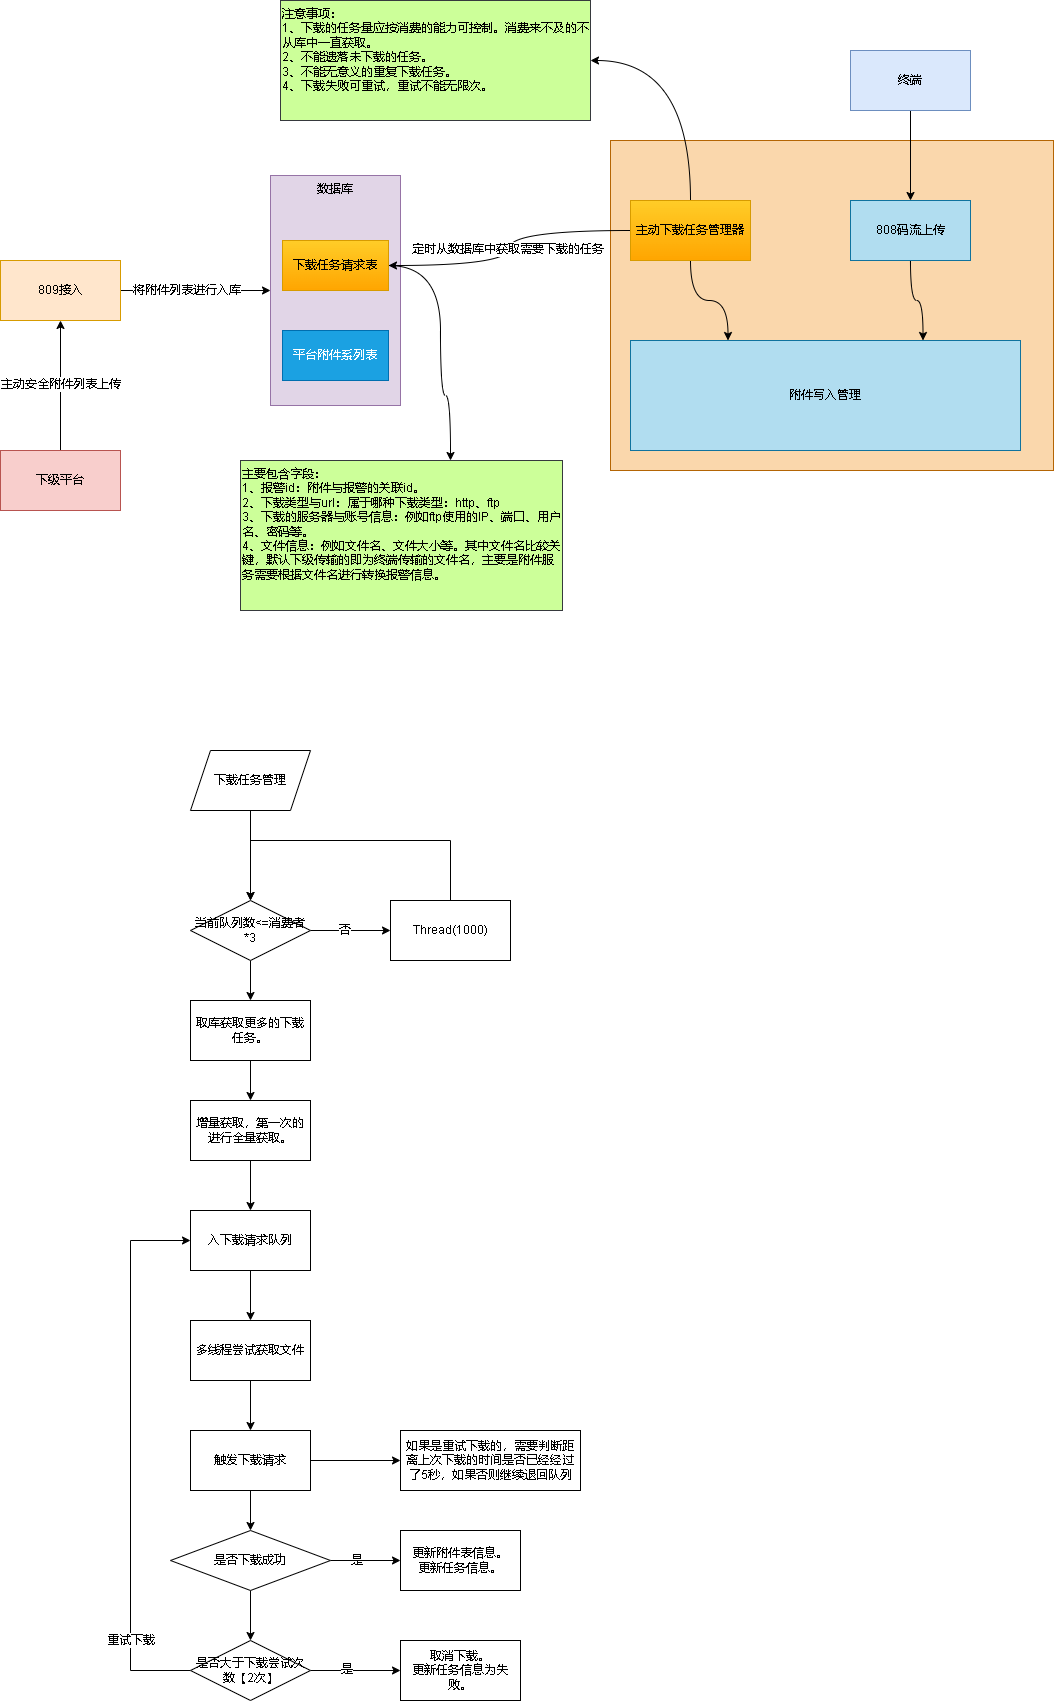

The diagram above was exported from draw.io. Its source (the exported page's mxGraphModel, read from the mxfile embedded in the PNG):
<mxGraphModel dx="656" dy="360" grid="1" gridSize="10" guides="1" tooltips="1" connect="1" arrows="1" fold="1" page="1" pageScale="1" pageWidth="827" pageHeight="1169" math="0" shadow="0">
  <root>
    <mxCell id="0" />
    <mxCell id="1" parent="0" />
    <mxCell id="BNFnTXTp0SYZVPAifNuv-8" value="" style="edgeStyle=orthogonalEdgeStyle;rounded=0;orthogonalLoop=1;jettySize=auto;html=1;" edge="1" parent="1" source="BNFnTXTp0SYZVPAifNuv-1" target="BNFnTXTp0SYZVPAifNuv-7">
      <mxGeometry relative="1" as="geometry" />
    </mxCell>
    <mxCell id="BNFnTXTp0SYZVPAifNuv-10" value="将附件列表进行入库" style="edgeLabel;html=1;align=center;verticalAlign=middle;resizable=0;points=[];" vertex="1" connectable="0" parent="BNFnTXTp0SYZVPAifNuv-8">
      <mxGeometry x="-0.2167" y="-1" relative="1" as="geometry">
        <mxPoint x="7" y="-1" as="offset" />
      </mxGeometry>
    </mxCell>
    <mxCell id="BNFnTXTp0SYZVPAifNuv-1" value="809接入" style="rounded=0;whiteSpace=wrap;html=1;fillColor=#ffe6cc;strokeColor=#d79b00;" vertex="1" parent="1">
      <mxGeometry x="130" y="290" width="120" height="60" as="geometry" />
    </mxCell>
    <mxCell id="BNFnTXTp0SYZVPAifNuv-3" style="edgeStyle=orthogonalEdgeStyle;rounded=0;orthogonalLoop=1;jettySize=auto;html=1;exitX=0.5;exitY=0;exitDx=0;exitDy=0;" edge="1" parent="1" source="BNFnTXTp0SYZVPAifNuv-2" target="BNFnTXTp0SYZVPAifNuv-1">
      <mxGeometry relative="1" as="geometry" />
    </mxCell>
    <mxCell id="BNFnTXTp0SYZVPAifNuv-4" value="主动安全附件列表上传" style="edgeLabel;html=1;align=center;verticalAlign=middle;resizable=0;points=[];" vertex="1" connectable="0" parent="BNFnTXTp0SYZVPAifNuv-3">
      <mxGeometry x="-0.1857" y="-1" relative="1" as="geometry">
        <mxPoint x="-1" y="-13" as="offset" />
      </mxGeometry>
    </mxCell>
    <mxCell id="BNFnTXTp0SYZVPAifNuv-2" value="下级平台" style="rounded=0;whiteSpace=wrap;html=1;fillColor=#f8cecc;strokeColor=#b85450;" vertex="1" parent="1">
      <mxGeometry x="130" y="480" width="120" height="60" as="geometry" />
    </mxCell>
    <mxCell id="BNFnTXTp0SYZVPAifNuv-7" value="数据库" style="rounded=0;whiteSpace=wrap;html=1;verticalAlign=top;fillColor=#e1d5e7;strokeColor=#9673a6;" vertex="1" parent="1">
      <mxGeometry x="400" y="205" width="130" height="230" as="geometry" />
    </mxCell>
    <mxCell id="BNFnTXTp0SYZVPAifNuv-29" style="edgeStyle=orthogonalEdgeStyle;rounded=0;orthogonalLoop=1;jettySize=auto;html=1;curved=1;" edge="1" parent="1" source="BNFnTXTp0SYZVPAifNuv-11" target="BNFnTXTp0SYZVPAifNuv-30">
      <mxGeometry relative="1" as="geometry">
        <mxPoint x="560" y="510" as="targetPoint" />
        <Array as="points">
          <mxPoint x="570" y="295" />
          <mxPoint x="570" y="425" />
          <mxPoint x="580" y="425" />
        </Array>
      </mxGeometry>
    </mxCell>
    <mxCell id="BNFnTXTp0SYZVPAifNuv-11" value="下载任务请求表" style="rounded=0;whiteSpace=wrap;html=1;fillColor=#ffcd28;strokeColor=#d79b00;gradientColor=#ffa500;" vertex="1" parent="1">
      <mxGeometry x="412" y="270" width="106" height="50" as="geometry" />
    </mxCell>
    <mxCell id="BNFnTXTp0SYZVPAifNuv-13" value="平台附件系列表" style="rounded=0;whiteSpace=wrap;html=1;fillColor=#1ba1e2;strokeColor=#006EAF;fontColor=#ffffff;" vertex="1" parent="1">
      <mxGeometry x="412" y="360" width="106" height="50" as="geometry" />
    </mxCell>
    <mxCell id="BNFnTXTp0SYZVPAifNuv-14" value="" style="rounded=0;whiteSpace=wrap;html=1;fillColor=#fad7ac;strokeColor=#b46504;" vertex="1" parent="1">
      <mxGeometry x="740" y="170" width="443" height="330" as="geometry" />
    </mxCell>
    <mxCell id="BNFnTXTp0SYZVPAifNuv-16" style="edgeStyle=orthogonalEdgeStyle;rounded=0;orthogonalLoop=1;jettySize=auto;html=1;entryX=1;entryY=0.5;entryDx=0;entryDy=0;curved=1;" edge="1" parent="1" source="BNFnTXTp0SYZVPAifNuv-15" target="BNFnTXTp0SYZVPAifNuv-11">
      <mxGeometry relative="1" as="geometry" />
    </mxCell>
    <mxCell id="BNFnTXTp0SYZVPAifNuv-17" value="定时从数据库中获取需要下载的任务" style="edgeLabel;html=1;align=center;verticalAlign=middle;resizable=0;points=[];" vertex="1" connectable="0" parent="BNFnTXTp0SYZVPAifNuv-16">
      <mxGeometry x="-0.2924" y="6" relative="1" as="geometry">
        <mxPoint x="-25" y="13" as="offset" />
      </mxGeometry>
    </mxCell>
    <mxCell id="BNFnTXTp0SYZVPAifNuv-21" style="edgeStyle=orthogonalEdgeStyle;rounded=0;orthogonalLoop=1;jettySize=auto;html=1;entryX=0.25;entryY=0;entryDx=0;entryDy=0;curved=1;" edge="1" parent="1" source="BNFnTXTp0SYZVPAifNuv-15" target="BNFnTXTp0SYZVPAifNuv-18">
      <mxGeometry relative="1" as="geometry" />
    </mxCell>
    <mxCell id="BNFnTXTp0SYZVPAifNuv-27" style="edgeStyle=orthogonalEdgeStyle;rounded=0;orthogonalLoop=1;jettySize=auto;html=1;exitX=0.5;exitY=0;exitDx=0;exitDy=0;entryX=1;entryY=0.5;entryDx=0;entryDy=0;curved=1;" edge="1" parent="1" source="BNFnTXTp0SYZVPAifNuv-15" target="BNFnTXTp0SYZVPAifNuv-26">
      <mxGeometry relative="1" as="geometry" />
    </mxCell>
    <mxCell id="BNFnTXTp0SYZVPAifNuv-15" value="主动下载任务管理器" style="rounded=0;whiteSpace=wrap;html=1;fillColor=#ffcd28;strokeColor=#d79b00;gradientColor=#ffa500;" vertex="1" parent="1">
      <mxGeometry x="760" y="230" width="120" height="60" as="geometry" />
    </mxCell>
    <mxCell id="BNFnTXTp0SYZVPAifNuv-18" value="附件写入管理" style="rounded=0;whiteSpace=wrap;html=1;fillColor=#b1ddf0;strokeColor=#10739e;" vertex="1" parent="1">
      <mxGeometry x="760" y="370" width="390" height="110" as="geometry" />
    </mxCell>
    <mxCell id="BNFnTXTp0SYZVPAifNuv-20" style="edgeStyle=orthogonalEdgeStyle;rounded=0;orthogonalLoop=1;jettySize=auto;html=1;entryX=0.75;entryY=0;entryDx=0;entryDy=0;curved=1;" edge="1" parent="1" source="BNFnTXTp0SYZVPAifNuv-19" target="BNFnTXTp0SYZVPAifNuv-18">
      <mxGeometry relative="1" as="geometry" />
    </mxCell>
    <mxCell id="BNFnTXTp0SYZVPAifNuv-19" value="808码流上传" style="rounded=0;whiteSpace=wrap;html=1;fillColor=#b1ddf0;strokeColor=#10739e;" vertex="1" parent="1">
      <mxGeometry x="980" y="230" width="120" height="60" as="geometry" />
    </mxCell>
    <mxCell id="BNFnTXTp0SYZVPAifNuv-24" style="edgeStyle=orthogonalEdgeStyle;rounded=0;orthogonalLoop=1;jettySize=auto;html=1;exitX=0.5;exitY=1;exitDx=0;exitDy=0;" edge="1" parent="1" source="BNFnTXTp0SYZVPAifNuv-23" target="BNFnTXTp0SYZVPAifNuv-19">
      <mxGeometry relative="1" as="geometry" />
    </mxCell>
    <mxCell id="BNFnTXTp0SYZVPAifNuv-23" value="终端" style="rounded=0;whiteSpace=wrap;html=1;fillColor=#dae8fc;strokeColor=#6c8ebf;" vertex="1" parent="1">
      <mxGeometry x="980" y="80" width="120" height="60" as="geometry" />
    </mxCell>
    <mxCell id="BNFnTXTp0SYZVPAifNuv-26" value="注意事项：&lt;br&gt;1、下载的任务量应按消费的能力可控制。消费来不及的不从库中一直获取。&lt;br&gt;2、不能遗落未下载的任务。&lt;br&gt;3、不能无意义的重复下载任务。&lt;br&gt;4、下载失败可重试，重试不能无限次。" style="rounded=0;whiteSpace=wrap;html=1;fillColor=#CCFF99;strokeColor=#36393d;verticalAlign=top;align=left;" vertex="1" parent="1">
      <mxGeometry x="410" y="30" width="310" height="120" as="geometry" />
    </mxCell>
    <mxCell id="BNFnTXTp0SYZVPAifNuv-30" value="主要包含字段：&lt;br&gt;1、报警id：附件与报警的关联id。&lt;br&gt;2、下载类型与url：属于哪种下载类型：http、ftp&lt;br&gt;3、下载的服务器与账号信息：例如ftp使用的IP、端口、用户名、密码等。&lt;br&gt;4、文件信息：例如文件名、文件大小等。其中文件名比较关键，默认下级传输的即为终端传输的文件名，主要是附件服务需要根据文件名进行转换报警信息。" style="rounded=0;whiteSpace=wrap;html=1;fillColor=#CCFF99;strokeColor=#36393d;verticalAlign=top;align=left;" vertex="1" parent="1">
      <mxGeometry x="370" y="490" width="322" height="150" as="geometry" />
    </mxCell>
    <mxCell id="BNFnTXTp0SYZVPAifNuv-35" value="" style="edgeStyle=orthogonalEdgeStyle;rounded=0;orthogonalLoop=1;jettySize=auto;html=1;" edge="1" parent="1" source="BNFnTXTp0SYZVPAifNuv-33" target="BNFnTXTp0SYZVPAifNuv-34">
      <mxGeometry relative="1" as="geometry" />
    </mxCell>
    <mxCell id="BNFnTXTp0SYZVPAifNuv-33" value="下载任务管理" style="shape=parallelogram;perimeter=parallelogramPerimeter;whiteSpace=wrap;html=1;fixedSize=1;" vertex="1" parent="1">
      <mxGeometry x="320" y="780" width="120" height="60" as="geometry" />
    </mxCell>
    <mxCell id="BNFnTXTp0SYZVPAifNuv-40" value="" style="edgeStyle=orthogonalEdgeStyle;rounded=0;orthogonalLoop=1;jettySize=auto;html=1;" edge="1" parent="1" source="BNFnTXTp0SYZVPAifNuv-34" target="BNFnTXTp0SYZVPAifNuv-39">
      <mxGeometry relative="1" as="geometry" />
    </mxCell>
    <mxCell id="BNFnTXTp0SYZVPAifNuv-44" value="否" style="edgeLabel;html=1;align=center;verticalAlign=middle;resizable=0;points=[];" vertex="1" connectable="0" parent="BNFnTXTp0SYZVPAifNuv-40">
      <mxGeometry x="-0.15" relative="1" as="geometry">
        <mxPoint as="offset" />
      </mxGeometry>
    </mxCell>
    <mxCell id="BNFnTXTp0SYZVPAifNuv-43" value="" style="edgeStyle=orthogonalEdgeStyle;rounded=0;orthogonalLoop=1;jettySize=auto;html=1;" edge="1" parent="1" source="BNFnTXTp0SYZVPAifNuv-34" target="BNFnTXTp0SYZVPAifNuv-42">
      <mxGeometry relative="1" as="geometry" />
    </mxCell>
    <mxCell id="BNFnTXTp0SYZVPAifNuv-34" value="当前队列数&amp;lt;=消费者*3" style="whiteSpace=wrap;html=1;shape=rhombus;perimeter=rhombusPerimeter;" vertex="1" parent="1">
      <mxGeometry x="320" y="930" width="120" height="60" as="geometry" />
    </mxCell>
    <mxCell id="BNFnTXTp0SYZVPAifNuv-41" style="edgeStyle=orthogonalEdgeStyle;rounded=0;orthogonalLoop=1;jettySize=auto;html=1;entryX=0.5;entryY=0;entryDx=0;entryDy=0;" edge="1" parent="1" source="BNFnTXTp0SYZVPAifNuv-39" target="BNFnTXTp0SYZVPAifNuv-34">
      <mxGeometry relative="1" as="geometry">
        <Array as="points">
          <mxPoint x="580" y="870" />
          <mxPoint x="380" y="870" />
        </Array>
      </mxGeometry>
    </mxCell>
    <mxCell id="BNFnTXTp0SYZVPAifNuv-39" value="Thread(1000)" style="whiteSpace=wrap;html=1;" vertex="1" parent="1">
      <mxGeometry x="520" y="930" width="120" height="60" as="geometry" />
    </mxCell>
    <mxCell id="BNFnTXTp0SYZVPAifNuv-46" value="" style="edgeStyle=orthogonalEdgeStyle;rounded=0;orthogonalLoop=1;jettySize=auto;html=1;" edge="1" parent="1" source="BNFnTXTp0SYZVPAifNuv-42" target="BNFnTXTp0SYZVPAifNuv-45">
      <mxGeometry relative="1" as="geometry" />
    </mxCell>
    <mxCell id="BNFnTXTp0SYZVPAifNuv-42" value="取库获取更多的下载任务。" style="whiteSpace=wrap;html=1;" vertex="1" parent="1">
      <mxGeometry x="320" y="1030" width="120" height="60" as="geometry" />
    </mxCell>
    <mxCell id="BNFnTXTp0SYZVPAifNuv-48" value="" style="edgeStyle=orthogonalEdgeStyle;rounded=0;orthogonalLoop=1;jettySize=auto;html=1;" edge="1" parent="1" source="BNFnTXTp0SYZVPAifNuv-45" target="BNFnTXTp0SYZVPAifNuv-47">
      <mxGeometry relative="1" as="geometry" />
    </mxCell>
    <mxCell id="BNFnTXTp0SYZVPAifNuv-45" value="增量获取，第一次的进行全量获取。" style="whiteSpace=wrap;html=1;" vertex="1" parent="1">
      <mxGeometry x="320" y="1130" width="120" height="60" as="geometry" />
    </mxCell>
    <mxCell id="BNFnTXTp0SYZVPAifNuv-50" value="" style="edgeStyle=orthogonalEdgeStyle;rounded=0;orthogonalLoop=1;jettySize=auto;html=1;" edge="1" parent="1" source="BNFnTXTp0SYZVPAifNuv-47" target="BNFnTXTp0SYZVPAifNuv-49">
      <mxGeometry relative="1" as="geometry" />
    </mxCell>
    <mxCell id="BNFnTXTp0SYZVPAifNuv-47" value="入下载请求队列" style="whiteSpace=wrap;html=1;" vertex="1" parent="1">
      <mxGeometry x="320" y="1240" width="120" height="60" as="geometry" />
    </mxCell>
    <mxCell id="BNFnTXTp0SYZVPAifNuv-52" value="" style="edgeStyle=orthogonalEdgeStyle;rounded=0;orthogonalLoop=1;jettySize=auto;html=1;" edge="1" parent="1" source="BNFnTXTp0SYZVPAifNuv-49" target="BNFnTXTp0SYZVPAifNuv-51">
      <mxGeometry relative="1" as="geometry" />
    </mxCell>
    <mxCell id="BNFnTXTp0SYZVPAifNuv-49" value="多线程尝试获取文件" style="whiteSpace=wrap;html=1;" vertex="1" parent="1">
      <mxGeometry x="320" y="1350" width="120" height="60" as="geometry" />
    </mxCell>
    <mxCell id="BNFnTXTp0SYZVPAifNuv-54" value="" style="edgeStyle=orthogonalEdgeStyle;rounded=0;orthogonalLoop=1;jettySize=auto;html=1;" edge="1" parent="1" source="BNFnTXTp0SYZVPAifNuv-51" target="BNFnTXTp0SYZVPAifNuv-53">
      <mxGeometry relative="1" as="geometry" />
    </mxCell>
    <mxCell id="BNFnTXTp0SYZVPAifNuv-68" value="" style="edgeStyle=orthogonalEdgeStyle;rounded=0;orthogonalLoop=1;jettySize=auto;html=1;" edge="1" parent="1" source="BNFnTXTp0SYZVPAifNuv-51" target="BNFnTXTp0SYZVPAifNuv-67">
      <mxGeometry relative="1" as="geometry" />
    </mxCell>
    <mxCell id="BNFnTXTp0SYZVPAifNuv-51" value="触发下载请求" style="whiteSpace=wrap;html=1;" vertex="1" parent="1">
      <mxGeometry x="320" y="1460" width="120" height="60" as="geometry" />
    </mxCell>
    <mxCell id="BNFnTXTp0SYZVPAifNuv-56" value="" style="edgeStyle=orthogonalEdgeStyle;rounded=0;orthogonalLoop=1;jettySize=auto;html=1;" edge="1" parent="1" source="BNFnTXTp0SYZVPAifNuv-53" target="BNFnTXTp0SYZVPAifNuv-55">
      <mxGeometry relative="1" as="geometry" />
    </mxCell>
    <mxCell id="BNFnTXTp0SYZVPAifNuv-58" value="" style="edgeStyle=orthogonalEdgeStyle;rounded=0;orthogonalLoop=1;jettySize=auto;html=1;" edge="1" parent="1" source="BNFnTXTp0SYZVPAifNuv-53" target="BNFnTXTp0SYZVPAifNuv-57">
      <mxGeometry relative="1" as="geometry" />
    </mxCell>
    <mxCell id="BNFnTXTp0SYZVPAifNuv-59" value="是" style="edgeLabel;html=1;align=center;verticalAlign=middle;resizable=0;points=[];" vertex="1" connectable="0" parent="BNFnTXTp0SYZVPAifNuv-58">
      <mxGeometry x="-0.256" relative="1" as="geometry">
        <mxPoint as="offset" />
      </mxGeometry>
    </mxCell>
    <mxCell id="BNFnTXTp0SYZVPAifNuv-53" value="是否下载成功" style="rhombus;whiteSpace=wrap;html=1;" vertex="1" parent="1">
      <mxGeometry x="300" y="1560" width="160" height="60" as="geometry" />
    </mxCell>
    <mxCell id="BNFnTXTp0SYZVPAifNuv-61" value="" style="edgeStyle=orthogonalEdgeStyle;rounded=0;orthogonalLoop=1;jettySize=auto;html=1;" edge="1" parent="1" source="BNFnTXTp0SYZVPAifNuv-55" target="BNFnTXTp0SYZVPAifNuv-60">
      <mxGeometry relative="1" as="geometry" />
    </mxCell>
    <mxCell id="BNFnTXTp0SYZVPAifNuv-62" value="是" style="edgeLabel;html=1;align=center;verticalAlign=middle;resizable=0;points=[];" vertex="1" connectable="0" parent="BNFnTXTp0SYZVPAifNuv-61">
      <mxGeometry x="-0.1992" y="1" relative="1" as="geometry">
        <mxPoint as="offset" />
      </mxGeometry>
    </mxCell>
    <mxCell id="BNFnTXTp0SYZVPAifNuv-65" style="edgeStyle=orthogonalEdgeStyle;rounded=0;orthogonalLoop=1;jettySize=auto;html=1;entryX=0;entryY=0.5;entryDx=0;entryDy=0;" edge="1" parent="1" source="BNFnTXTp0SYZVPAifNuv-55" target="BNFnTXTp0SYZVPAifNuv-47">
      <mxGeometry relative="1" as="geometry">
        <Array as="points">
          <mxPoint x="260" y="1700" />
          <mxPoint x="260" y="1270" />
        </Array>
      </mxGeometry>
    </mxCell>
    <mxCell id="BNFnTXTp0SYZVPAifNuv-66" value="重试下载" style="edgeLabel;html=1;align=center;verticalAlign=middle;resizable=0;points=[];" vertex="1" connectable="0" parent="BNFnTXTp0SYZVPAifNuv-65">
      <mxGeometry x="-0.8397" y="1" relative="1" as="geometry">
        <mxPoint x="-16" y="-31" as="offset" />
      </mxGeometry>
    </mxCell>
    <mxCell id="BNFnTXTp0SYZVPAifNuv-55" value="是否大于下载尝试次数【2次】" style="whiteSpace=wrap;html=1;shape=rhombus;perimeter=rhombusPerimeter;" vertex="1" parent="1">
      <mxGeometry x="320" y="1670" width="120" height="60" as="geometry" />
    </mxCell>
    <mxCell id="BNFnTXTp0SYZVPAifNuv-57" value="更新附件表信息。&lt;br&gt;更新任务信息。" style="whiteSpace=wrap;html=1;" vertex="1" parent="1">
      <mxGeometry x="530" y="1560" width="120" height="60" as="geometry" />
    </mxCell>
    <mxCell id="BNFnTXTp0SYZVPAifNuv-60" value="取消下载。&lt;br&gt;更新任务信息为失败。" style="whiteSpace=wrap;html=1;" vertex="1" parent="1">
      <mxGeometry x="530" y="1670" width="120" height="60" as="geometry" />
    </mxCell>
    <mxCell id="BNFnTXTp0SYZVPAifNuv-67" value="如果是重试下载的，需要判断距离上次下载的时间是否已经经过了5秒，如果否则继续退回队列" style="whiteSpace=wrap;html=1;" vertex="1" parent="1">
      <mxGeometry x="530" y="1460" width="180" height="60" as="geometry" />
    </mxCell>
  </root>
</mxGraphModel>